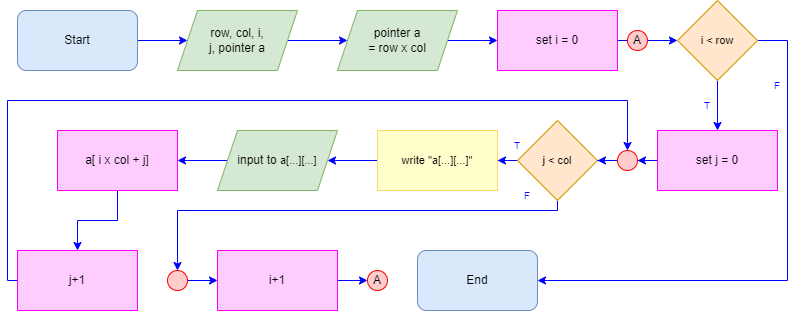

The diagram above was exported from draw.io. Its source (the exported page's mxGraphModel, read from the mxfile embedded in the PNG):
<mxGraphModel dx="614" dy="685" grid="1" gridSize="10" guides="1" tooltips="1" connect="1" arrows="1" fold="1" page="1" pageScale="1" pageWidth="827" pageHeight="1169" math="0" shadow="0">
  <root>
    <mxCell id="0" />
    <mxCell id="1" parent="0" />
    <mxCell id="3kbfPJICYh6IDhDmhpvJ-1" style="edgeStyle=orthogonalEdgeStyle;rounded=0;orthogonalLoop=1;jettySize=auto;html=1;strokeColor=#0000FF;" parent="1" source="3kbfPJICYh6IDhDmhpvJ-2" target="3kbfPJICYh6IDhDmhpvJ-4" edge="1">
      <mxGeometry relative="1" as="geometry" />
    </mxCell>
    <mxCell id="3kbfPJICYh6IDhDmhpvJ-2" value="Start" style="rounded=1;whiteSpace=wrap;html=1;fillColor=#dae8fc;strokeColor=#6c8ebf;" parent="1" vertex="1">
      <mxGeometry x="40" y="40" width="120" height="60" as="geometry" />
    </mxCell>
    <mxCell id="ifgtBYqmXfl11kZ3YnGU-4" style="edgeStyle=orthogonalEdgeStyle;shape=connector;rounded=0;orthogonalLoop=1;jettySize=auto;html=1;labelBackgroundColor=default;strokeColor=#0000FF;fontFamily=Helvetica;fontSize=11;fontColor=default;endArrow=classic;" parent="1" source="3kbfPJICYh6IDhDmhpvJ-4" target="ifgtBYqmXfl11kZ3YnGU-3" edge="1">
      <mxGeometry relative="1" as="geometry" />
    </mxCell>
    <mxCell id="3kbfPJICYh6IDhDmhpvJ-4" value="row, col, i,&lt;br&gt;j, pointer a" style="shape=parallelogram;perimeter=parallelogramPerimeter;whiteSpace=wrap;html=1;fixedSize=1;fillColor=#d5e8d4;strokeColor=#82b366;" parent="1" vertex="1">
      <mxGeometry x="200" y="40" width="120" height="60" as="geometry" />
    </mxCell>
    <mxCell id="ifgtBYqmXfl11kZ3YnGU-7" style="edgeStyle=orthogonalEdgeStyle;shape=connector;rounded=0;orthogonalLoop=1;jettySize=auto;html=1;labelBackgroundColor=default;strokeColor=#0000FF;fontFamily=Helvetica;fontSize=11;fontColor=default;endArrow=classic;" parent="1" source="ifgtBYqmXfl11kZ3YnGU-3" target="Ovm43xg3As_PpW4FH1iu-11" edge="1">
      <mxGeometry relative="1" as="geometry">
        <mxPoint x="520" y="70" as="targetPoint" />
      </mxGeometry>
    </mxCell>
    <mxCell id="ifgtBYqmXfl11kZ3YnGU-3" value="pointer a &lt;br&gt;= row x col" style="shape=parallelogram;perimeter=parallelogramPerimeter;whiteSpace=wrap;html=1;fixedSize=1;fillColor=#d5e8d4;strokeColor=#82b366;" parent="1" vertex="1">
      <mxGeometry x="360" y="40" width="120" height="60" as="geometry" />
    </mxCell>
    <mxCell id="ifgtBYqmXfl11kZ3YnGU-20" value="End" style="rounded=1;whiteSpace=wrap;html=1;fillColor=#dae8fc;strokeColor=#6c8ebf;" parent="1" vertex="1">
      <mxGeometry x="440" y="280" width="120" height="60" as="geometry" />
    </mxCell>
    <mxCell id="Ovm43xg3As_PpW4FH1iu-15" style="edgeStyle=orthogonalEdgeStyle;shape=connector;rounded=0;orthogonalLoop=1;jettySize=auto;html=1;labelBackgroundColor=default;strokeColor=#0000FF;fontFamily=Helvetica;fontSize=11;fontColor=default;endArrow=classic;" parent="1" source="Ovm43xg3As_PpW4FH1iu-9" target="Ovm43xg3As_PpW4FH1iu-14" edge="1">
      <mxGeometry relative="1" as="geometry">
        <Array as="points" />
      </mxGeometry>
    </mxCell>
    <mxCell id="Bi78oZQo2x00Or0-HXV7-15" style="edgeStyle=orthogonalEdgeStyle;shape=connector;rounded=0;orthogonalLoop=1;jettySize=auto;html=1;labelBackgroundColor=default;strokeColor=#0000FF;fontFamily=Helvetica;fontSize=10;fontColor=#0000FF;endArrow=classic;" parent="1" source="Ovm43xg3As_PpW4FH1iu-9" target="ifgtBYqmXfl11kZ3YnGU-20" edge="1">
      <mxGeometry relative="1" as="geometry">
        <mxPoint x="610" y="310.0000000000001" as="targetPoint" />
        <Array as="points">
          <mxPoint x="810" y="70" />
          <mxPoint x="810" y="310" />
        </Array>
      </mxGeometry>
    </mxCell>
    <mxCell id="Ovm43xg3As_PpW4FH1iu-9" value="i &amp;lt; row" style="rhombus;whiteSpace=wrap;html=1;strokeColor=#d79b00;fontFamily=Helvetica;fontSize=11;fillColor=#ffe6cc;" parent="1" vertex="1">
      <mxGeometry x="700" y="30" width="80" height="80" as="geometry" />
    </mxCell>
    <mxCell id="TdxvUBjZPPoMs1UXN-aR-10" style="edgeStyle=orthogonalEdgeStyle;shape=connector;rounded=0;orthogonalLoop=1;jettySize=auto;html=1;entryX=0.5;entryY=0;entryDx=0;entryDy=0;labelBackgroundColor=default;strokeColor=#0000FF;fontFamily=Helvetica;fontSize=11;fontColor=default;endArrow=classic;" parent="1" source="Ovm43xg3As_PpW4FH1iu-11" target="TdxvUBjZPPoMs1UXN-aR-9" edge="1">
      <mxGeometry relative="1" as="geometry" />
    </mxCell>
    <mxCell id="Ovm43xg3As_PpW4FH1iu-11" value="set i = 0" style="whiteSpace=wrap;html=1;fillColor=#FFCCFF;strokeColor=#FF00FF;" parent="1" vertex="1">
      <mxGeometry x="520.0000000000001" y="40" width="120" height="60" as="geometry" />
    </mxCell>
    <mxCell id="TdxvUBjZPPoMs1UXN-aR-2" style="edgeStyle=orthogonalEdgeStyle;shape=connector;rounded=0;orthogonalLoop=1;jettySize=auto;html=1;labelBackgroundColor=default;strokeColor=#0000FF;fontFamily=Helvetica;fontSize=11;fontColor=default;endArrow=classic;" parent="1" source="Ovm43xg3As_PpW4FH1iu-14" target="TdxvUBjZPPoMs1UXN-aR-1" edge="1">
      <mxGeometry relative="1" as="geometry" />
    </mxCell>
    <mxCell id="Ovm43xg3As_PpW4FH1iu-14" value="set j = 0" style="whiteSpace=wrap;html=1;fillColor=#FFCCFF;strokeColor=#FF00FF;" parent="1" vertex="1">
      <mxGeometry x="680.0000000000001" y="160" width="120" height="60" as="geometry" />
    </mxCell>
    <mxCell id="Bi78oZQo2x00Or0-HXV7-1" style="edgeStyle=orthogonalEdgeStyle;shape=connector;rounded=0;orthogonalLoop=1;jettySize=auto;html=1;labelBackgroundColor=default;strokeColor=#0000FF;fontFamily=Helvetica;fontSize=10;fontColor=#0000FF;endArrow=classic;" parent="1" source="Ovm43xg3As_PpW4FH1iu-16" target="Ovm43xg3As_PpW4FH1iu-18" edge="1">
      <mxGeometry relative="1" as="geometry" />
    </mxCell>
    <mxCell id="Bi78oZQo2x00Or0-HXV7-14" style="edgeStyle=orthogonalEdgeStyle;shape=connector;rounded=0;orthogonalLoop=1;jettySize=auto;html=1;labelBackgroundColor=default;strokeColor=#0000FF;fontFamily=Helvetica;fontSize=10;fontColor=#0000FF;endArrow=classic;" parent="1" source="Ovm43xg3As_PpW4FH1iu-16" target="Bi78oZQo2x00Or0-HXV7-7" edge="1">
      <mxGeometry relative="1" as="geometry">
        <Array as="points">
          <mxPoint x="580" y="240" />
          <mxPoint x="200" y="240" />
        </Array>
      </mxGeometry>
    </mxCell>
    <mxCell id="Ovm43xg3As_PpW4FH1iu-16" value="j&amp;nbsp;&amp;lt; col" style="rhombus;whiteSpace=wrap;html=1;strokeColor=#d79b00;fontFamily=Helvetica;fontSize=11;fillColor=#ffe6cc;" parent="1" vertex="1">
      <mxGeometry x="540" y="150" width="80" height="80" as="geometry" />
    </mxCell>
    <mxCell id="Ovm43xg3As_PpW4FH1iu-23" style="edgeStyle=orthogonalEdgeStyle;shape=connector;rounded=0;orthogonalLoop=1;jettySize=auto;html=1;labelBackgroundColor=default;strokeColor=#0000FF;fontFamily=Helvetica;fontSize=11;fontColor=default;endArrow=classic;" parent="1" source="Ovm43xg3As_PpW4FH1iu-18" target="Bi78oZQo2x00Or0-HXV7-2" edge="1">
      <mxGeometry relative="1" as="geometry" />
    </mxCell>
    <mxCell id="Ovm43xg3As_PpW4FH1iu-18" value="write &quot;a[...][...]&quot;" style="rounded=0;whiteSpace=wrap;html=1;strokeColor=#FFD966;fontFamily=Helvetica;fontSize=11;fillColor=#FFFFCC;" parent="1" vertex="1">
      <mxGeometry x="400" y="160" width="120" height="60" as="geometry" />
    </mxCell>
    <mxCell id="Bi78oZQo2x00Or0-HXV7-4" style="edgeStyle=orthogonalEdgeStyle;shape=connector;rounded=0;orthogonalLoop=1;jettySize=auto;html=1;labelBackgroundColor=default;strokeColor=#0000FF;fontFamily=Helvetica;fontSize=10;fontColor=#0000FF;endArrow=classic;" parent="1" source="Ovm43xg3As_PpW4FH1iu-22" target="TdxvUBjZPPoMs1UXN-aR-5" edge="1">
      <mxGeometry relative="1" as="geometry" />
    </mxCell>
    <mxCell id="Ovm43xg3As_PpW4FH1iu-22" value="a[ i x col + j]" style="whiteSpace=wrap;html=1;fillColor=#FFCCFF;strokeColor=#FF00FF;" parent="1" vertex="1">
      <mxGeometry x="80.00000000000011" y="160" width="120" height="60" as="geometry" />
    </mxCell>
    <mxCell id="TdxvUBjZPPoMs1UXN-aR-3" style="edgeStyle=orthogonalEdgeStyle;shape=connector;rounded=0;orthogonalLoop=1;jettySize=auto;html=1;labelBackgroundColor=default;strokeColor=#0000FF;fontFamily=Helvetica;fontSize=11;fontColor=default;endArrow=classic;" parent="1" source="TdxvUBjZPPoMs1UXN-aR-1" target="Ovm43xg3As_PpW4FH1iu-16" edge="1">
      <mxGeometry relative="1" as="geometry" />
    </mxCell>
    <mxCell id="TdxvUBjZPPoMs1UXN-aR-1" value="" style="ellipse;whiteSpace=wrap;html=1;aspect=fixed;strokeColor=#FF0000;fontFamily=Helvetica;fontSize=12;fontColor=default;fillColor=#FFCCCC;" parent="1" vertex="1">
      <mxGeometry x="640" y="180" width="20" height="20" as="geometry" />
    </mxCell>
    <mxCell id="Bi78oZQo2x00Or0-HXV7-6" style="edgeStyle=orthogonalEdgeStyle;shape=connector;rounded=0;orthogonalLoop=1;jettySize=auto;html=1;labelBackgroundColor=default;strokeColor=#0000FF;fontFamily=Helvetica;fontSize=10;fontColor=#0000FF;endArrow=classic;startArrow=none;" parent="1" source="Bi78oZQo2x00Or0-HXV7-7" target="Bi78oZQo2x00Or0-HXV7-5" edge="1">
      <mxGeometry relative="1" as="geometry" />
    </mxCell>
    <mxCell id="Bi78oZQo2x00Or0-HXV7-11" style="edgeStyle=orthogonalEdgeStyle;shape=connector;rounded=0;orthogonalLoop=1;jettySize=auto;html=1;labelBackgroundColor=default;strokeColor=#0000FF;fontFamily=Helvetica;fontSize=10;fontColor=#0000FF;endArrow=classic;" parent="1" source="TdxvUBjZPPoMs1UXN-aR-5" target="TdxvUBjZPPoMs1UXN-aR-1" edge="1">
      <mxGeometry relative="1" as="geometry">
        <mxPoint x="380" y="240" as="targetPoint" />
        <Array as="points">
          <mxPoint x="30" y="310" />
          <mxPoint x="30" y="130" />
          <mxPoint x="650" y="130" />
        </Array>
      </mxGeometry>
    </mxCell>
    <mxCell id="TdxvUBjZPPoMs1UXN-aR-5" value="j+1" style="whiteSpace=wrap;html=1;fillColor=#FFCCFF;strokeColor=#FF00FF;" parent="1" vertex="1">
      <mxGeometry x="40.000000000000114" y="280" width="120" height="60" as="geometry" />
    </mxCell>
    <mxCell id="TdxvUBjZPPoMs1UXN-aR-11" style="edgeStyle=orthogonalEdgeStyle;shape=connector;rounded=0;orthogonalLoop=1;jettySize=auto;html=1;labelBackgroundColor=default;strokeColor=#0000FF;fontFamily=Helvetica;fontSize=11;fontColor=default;endArrow=classic;" parent="1" source="TdxvUBjZPPoMs1UXN-aR-9" target="Ovm43xg3As_PpW4FH1iu-9" edge="1">
      <mxGeometry relative="1" as="geometry" />
    </mxCell>
    <mxCell id="TdxvUBjZPPoMs1UXN-aR-9" value="A" style="ellipse;whiteSpace=wrap;html=1;aspect=fixed;strokeColor=#FF0000;fontFamily=Helvetica;fontSize=12;fontColor=default;fillColor=#FFCCCC;" parent="1" vertex="1">
      <mxGeometry x="650" y="60" width="20" height="20" as="geometry" />
    </mxCell>
    <mxCell id="ulrBUrzQ9kiSLNublLMv-9" value="&lt;font color=&quot;#0000ff&quot; style=&quot;font-size: 10px;&quot;&gt;T&lt;/font&gt;" style="text;strokeColor=none;fillColor=none;align=center;verticalAlign=middle;spacingLeft=4;spacingRight=4;overflow=hidden;points=[[0,0.5],[1,0.5]];portConstraint=eastwest;rotatable=0;whiteSpace=wrap;html=1;fontFamily=Helvetica;fontSize=11;fontColor=default;" parent="1" vertex="1">
      <mxGeometry x="690" y="120" width="80" height="30" as="geometry" />
    </mxCell>
    <mxCell id="Bi78oZQo2x00Or0-HXV7-3" style="edgeStyle=orthogonalEdgeStyle;shape=connector;rounded=0;orthogonalLoop=1;jettySize=auto;html=1;labelBackgroundColor=default;strokeColor=#0000FF;fontFamily=Helvetica;fontSize=10;fontColor=#0000FF;endArrow=classic;" parent="1" source="Bi78oZQo2x00Or0-HXV7-2" target="Ovm43xg3As_PpW4FH1iu-22" edge="1">
      <mxGeometry relative="1" as="geometry" />
    </mxCell>
    <mxCell id="Bi78oZQo2x00Or0-HXV7-2" value="input to&amp;nbsp;&lt;span style=&quot;font-size: 11px;&quot;&gt;a[...][...]&lt;/span&gt;" style="shape=parallelogram;perimeter=parallelogramPerimeter;whiteSpace=wrap;html=1;fixedSize=1;fillColor=#d5e8d4;strokeColor=#82b366;" parent="1" vertex="1">
      <mxGeometry x="240" y="160" width="120" height="60" as="geometry" />
    </mxCell>
    <mxCell id="Bi78oZQo2x00Or0-HXV7-20" style="edgeStyle=orthogonalEdgeStyle;shape=connector;rounded=0;orthogonalLoop=1;jettySize=auto;html=1;labelBackgroundColor=default;strokeColor=#0000FF;fontFamily=Helvetica;fontSize=10;fontColor=#0000FF;endArrow=classic;" parent="1" source="Bi78oZQo2x00Or0-HXV7-5" target="Bi78oZQo2x00Or0-HXV7-19" edge="1">
      <mxGeometry relative="1" as="geometry" />
    </mxCell>
    <mxCell id="Bi78oZQo2x00Or0-HXV7-5" value="i+1" style="whiteSpace=wrap;html=1;fillColor=#FFCCFF;strokeColor=#FF00FF;" parent="1" vertex="1">
      <mxGeometry x="240.0000000000001" y="280" width="120" height="60" as="geometry" />
    </mxCell>
    <mxCell id="Bi78oZQo2x00Or0-HXV7-7" value="" style="ellipse;whiteSpace=wrap;html=1;aspect=fixed;strokeColor=#FF0000;fontFamily=Helvetica;fontSize=12;fontColor=default;fillColor=#FFCCCC;" parent="1" vertex="1">
      <mxGeometry x="190" y="300" width="20" height="20" as="geometry" />
    </mxCell>
    <mxCell id="Bi78oZQo2x00Or0-HXV7-12" value="&lt;font color=&quot;#0000ff&quot; style=&quot;font-size: 10px;&quot;&gt;T&lt;/font&gt;" style="text;strokeColor=none;fillColor=none;align=center;verticalAlign=middle;spacingLeft=4;spacingRight=4;overflow=hidden;points=[[0,0.5],[1,0.5]];portConstraint=eastwest;rotatable=0;whiteSpace=wrap;html=1;fontFamily=Helvetica;fontSize=11;fontColor=default;" parent="1" vertex="1">
      <mxGeometry x="500" y="160" width="80" height="30" as="geometry" />
    </mxCell>
    <mxCell id="Bi78oZQo2x00Or0-HXV7-13" value="&lt;font color=&quot;#0000ff&quot;&gt;&lt;span style=&quot;font-size: 10px;&quot;&gt;F&lt;/span&gt;&lt;/font&gt;" style="text;strokeColor=none;fillColor=none;align=center;verticalAlign=middle;spacingLeft=4;spacingRight=4;overflow=hidden;points=[[0,0.5],[1,0.5]];portConstraint=eastwest;rotatable=0;whiteSpace=wrap;html=1;fontFamily=Helvetica;fontSize=11;fontColor=default;" parent="1" vertex="1">
      <mxGeometry x="510" y="210" width="80" height="30" as="geometry" />
    </mxCell>
    <mxCell id="Bi78oZQo2x00Or0-HXV7-16" value="&lt;font color=&quot;#0000ff&quot;&gt;&lt;span style=&quot;font-size: 10px;&quot;&gt;F&lt;/span&gt;&lt;/font&gt;" style="text;strokeColor=none;fillColor=none;align=center;verticalAlign=middle;spacingLeft=4;spacingRight=4;overflow=hidden;points=[[0,0.5],[1,0.5]];portConstraint=eastwest;rotatable=0;whiteSpace=wrap;html=1;fontFamily=Helvetica;fontSize=11;fontColor=default;" parent="1" vertex="1">
      <mxGeometry x="780" y="100" width="40" height="30" as="geometry" />
    </mxCell>
    <mxCell id="Bi78oZQo2x00Or0-HXV7-19" value="A" style="ellipse;whiteSpace=wrap;html=1;aspect=fixed;strokeColor=#FF0000;fontFamily=Helvetica;fontSize=12;fontColor=default;fillColor=#FFCCCC;" parent="1" vertex="1">
      <mxGeometry x="390" y="300" width="20" height="20" as="geometry" />
    </mxCell>
  </root>
</mxGraphModel>